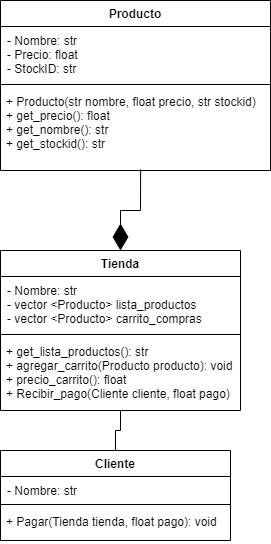

The diagram above was exported from draw.io. Its source (the exported page's mxGraphModel, read from the mxfile embedded in the PNG):
<mxGraphModel dx="868" dy="553" grid="1" gridSize="10" guides="1" tooltips="1" connect="1" arrows="1" fold="1" page="1" pageScale="1" pageWidth="827" pageHeight="1169" math="0" shadow="0">
  <root>
    <mxCell id="WIyWlLk6GJQsqaUBKTNV-0" />
    <mxCell id="WIyWlLk6GJQsqaUBKTNV-1" parent="WIyWlLk6GJQsqaUBKTNV-0" />
    <mxCell id="chctGUGA1ls4YrOkFnyJ-0" value="Producto" style="swimlane;fontStyle=1;align=center;verticalAlign=top;childLayout=stackLayout;horizontal=1;startSize=26;horizontalStack=0;resizeParent=1;resizeParentMax=0;resizeLast=0;collapsible=1;marginBottom=0;" parent="WIyWlLk6GJQsqaUBKTNV-1" vertex="1">
      <mxGeometry x="240" y="40" width="270" height="170" as="geometry" />
    </mxCell>
    <mxCell id="chctGUGA1ls4YrOkFnyJ-1" value="- Nombre: str &#10;- Precio: float&#10;- StockID: str&#10;&#10;" style="text;strokeColor=none;fillColor=none;align=left;verticalAlign=top;spacingLeft=4;spacingRight=4;overflow=hidden;rotatable=0;points=[[0,0.5],[1,0.5]];portConstraint=eastwest;spacing=3;" parent="chctGUGA1ls4YrOkFnyJ-0" vertex="1">
      <mxGeometry y="26" width="270" height="54" as="geometry" />
    </mxCell>
    <mxCell id="chctGUGA1ls4YrOkFnyJ-2" value="" style="line;strokeWidth=1;fillColor=none;align=left;verticalAlign=middle;spacingTop=-1;spacingLeft=3;spacingRight=3;rotatable=0;labelPosition=right;points=[];portConstraint=eastwest;" parent="chctGUGA1ls4YrOkFnyJ-0" vertex="1">
      <mxGeometry y="80" width="270" height="8" as="geometry" />
    </mxCell>
    <mxCell id="chctGUGA1ls4YrOkFnyJ-3" value="+ Producto(str nombre, float precio, str stockid)&#10;+ get_precio(): float&#10;+ get_nombre(): str&#10;+ get_stockid(): str&#10;" style="text;strokeColor=none;fillColor=none;align=left;verticalAlign=top;spacingLeft=4;spacingRight=4;overflow=hidden;rotatable=0;points=[[0,0.5],[1,0.5]];portConstraint=eastwest;" parent="chctGUGA1ls4YrOkFnyJ-0" vertex="1">
      <mxGeometry y="88" width="270" height="82" as="geometry" />
    </mxCell>
    <mxCell id="chctGUGA1ls4YrOkFnyJ-4" value="Tienda " style="swimlane;fontStyle=1;align=center;verticalAlign=top;childLayout=stackLayout;horizontal=1;startSize=26;horizontalStack=0;resizeParent=1;resizeParentMax=0;resizeLast=0;collapsible=1;marginBottom=0;" parent="WIyWlLk6GJQsqaUBKTNV-1" vertex="1">
      <mxGeometry x="240" y="290" width="240" height="160" as="geometry" />
    </mxCell>
    <mxCell id="chctGUGA1ls4YrOkFnyJ-5" value="- Nombre: str &#10;- vector &lt;Producto&gt; lista_productos &#10;- vector &lt;Producto&gt; carrito_compras&#10;&#10;&#10;&#10;" style="text;strokeColor=none;fillColor=none;align=left;verticalAlign=top;spacingLeft=4;spacingRight=4;overflow=hidden;rotatable=0;points=[[0,0.5],[1,0.5]];portConstraint=eastwest;spacing=3;" parent="chctGUGA1ls4YrOkFnyJ-4" vertex="1">
      <mxGeometry y="26" width="240" height="54" as="geometry" />
    </mxCell>
    <mxCell id="chctGUGA1ls4YrOkFnyJ-6" value="" style="line;strokeWidth=1;fillColor=none;align=left;verticalAlign=middle;spacingTop=-1;spacingLeft=3;spacingRight=3;rotatable=0;labelPosition=right;points=[];portConstraint=eastwest;" parent="chctGUGA1ls4YrOkFnyJ-4" vertex="1">
      <mxGeometry y="80" width="240" height="8" as="geometry" />
    </mxCell>
    <mxCell id="chctGUGA1ls4YrOkFnyJ-7" value="+ get_lista_productos(): str&#10;+ agregar_carrito(Producto producto): void&#10;+ precio_carrito(): float&#10;+ Recibir_pago(Cliente cliente, float pago)&#10;&#10;&#10;" style="text;strokeColor=none;fillColor=none;align=left;verticalAlign=top;spacingLeft=4;spacingRight=4;overflow=hidden;rotatable=0;points=[[0,0.5],[1,0.5]];portConstraint=eastwest;" parent="chctGUGA1ls4YrOkFnyJ-4" vertex="1">
      <mxGeometry y="88" width="240" height="72" as="geometry" />
    </mxCell>
    <mxCell id="chctGUGA1ls4YrOkFnyJ-8" value="Cliente" style="swimlane;fontStyle=1;align=center;verticalAlign=top;childLayout=stackLayout;horizontal=1;startSize=26;horizontalStack=0;resizeParent=1;resizeParentMax=0;resizeLast=0;collapsible=1;marginBottom=0;" parent="WIyWlLk6GJQsqaUBKTNV-1" vertex="1">
      <mxGeometry x="240" y="490" width="230" height="90" as="geometry" />
    </mxCell>
    <mxCell id="chctGUGA1ls4YrOkFnyJ-9" value="- Nombre: str" style="text;strokeColor=none;fillColor=none;align=left;verticalAlign=top;spacingLeft=4;spacingRight=4;overflow=hidden;rotatable=0;points=[[0,0.5],[1,0.5]];portConstraint=eastwest;spacing=3;" parent="chctGUGA1ls4YrOkFnyJ-8" vertex="1">
      <mxGeometry y="26" width="230" height="24" as="geometry" />
    </mxCell>
    <mxCell id="chctGUGA1ls4YrOkFnyJ-10" value="" style="line;strokeWidth=1;fillColor=none;align=left;verticalAlign=middle;spacingTop=-1;spacingLeft=3;spacingRight=3;rotatable=0;labelPosition=right;points=[];portConstraint=eastwest;" parent="chctGUGA1ls4YrOkFnyJ-8" vertex="1">
      <mxGeometry y="50" width="230" height="8" as="geometry" />
    </mxCell>
    <mxCell id="chctGUGA1ls4YrOkFnyJ-11" value="+ Pagar(Tienda tienda, float pago): void&#10;" style="text;strokeColor=none;fillColor=none;align=left;verticalAlign=top;spacingLeft=4;spacingRight=4;overflow=hidden;rotatable=0;points=[[0,0.5],[1,0.5]];portConstraint=eastwest;" parent="chctGUGA1ls4YrOkFnyJ-8" vertex="1">
      <mxGeometry y="58" width="230" height="32" as="geometry" />
    </mxCell>
    <mxCell id="chctGUGA1ls4YrOkFnyJ-15" value="" style="endArrow=diamondThin;endFill=1;endSize=24;html=1;rounded=0;exitX=0.519;exitY=0.988;exitDx=0;exitDy=0;exitPerimeter=0;entryX=0.5;entryY=0;entryDx=0;entryDy=0;" parent="WIyWlLk6GJQsqaUBKTNV-1" source="chctGUGA1ls4YrOkFnyJ-3" target="chctGUGA1ls4YrOkFnyJ-4" edge="1">
      <mxGeometry width="160" relative="1" as="geometry">
        <mxPoint x="210" y="360" as="sourcePoint" />
        <mxPoint x="370" y="360" as="targetPoint" />
        <Array as="points">
          <mxPoint x="380" y="250" />
          <mxPoint x="360" y="250" />
        </Array>
      </mxGeometry>
    </mxCell>
    <mxCell id="chctGUGA1ls4YrOkFnyJ-16" value="" style="endArrow=none;html=1;edgeStyle=orthogonalEdgeStyle;rounded=0;exitX=0.5;exitY=1;exitDx=0;exitDy=0;entryX=0.5;entryY=0;entryDx=0;entryDy=0;" parent="WIyWlLk6GJQsqaUBKTNV-1" source="chctGUGA1ls4YrOkFnyJ-4" target="chctGUGA1ls4YrOkFnyJ-8" edge="1">
      <mxGeometry relative="1" as="geometry">
        <mxPoint x="200" y="500" as="sourcePoint" />
        <mxPoint x="360" y="500" as="targetPoint" />
      </mxGeometry>
    </mxCell>
  </root>
</mxGraphModel>